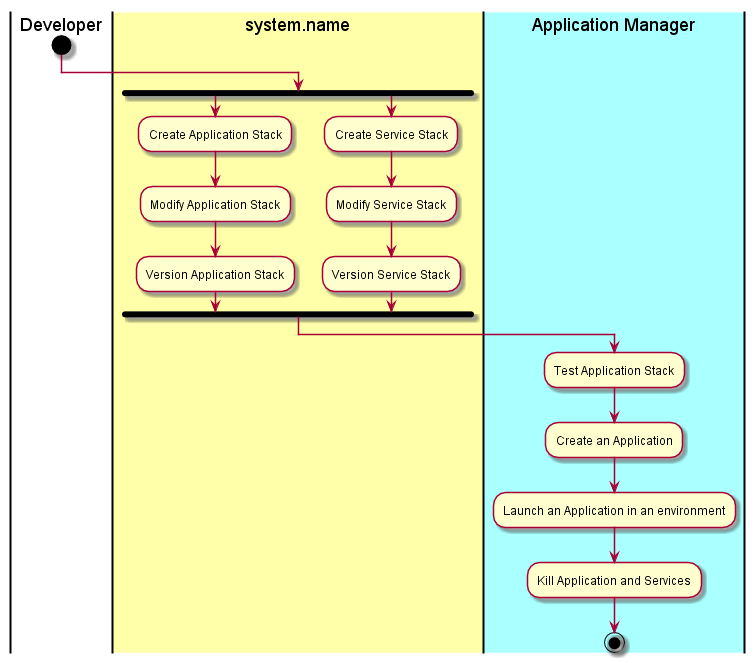

The diagram above was rendered by PlantUML. Its source (embedded in the PNG):
@startuml
|Developer|
start
|#ffffaa|system.name|
fork
:Create Application Stack;
:Modify Application Stack;
:Version Application Stack;
fork again
:Create Service Stack;
:Modify Service Stack;
:Version Service Stack;
fork end
|#aaffff|Application Manager|
:Test Application Stack;
:Create an Application;
:Launch an Application in an environment;
:Kill Application and Services;
stop
@enduml